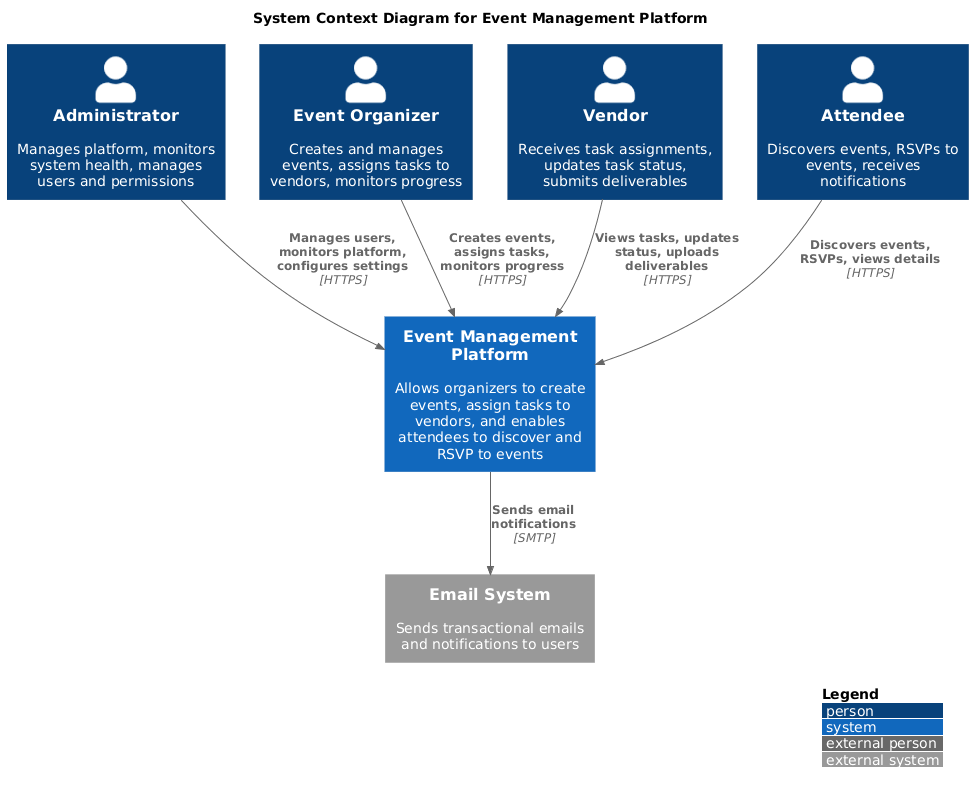

The diagram above was rendered by PlantUML. Its source (embedded in the PNG):
@startuml
!include https://raw.githubusercontent.com/plantuml-stdlib/C4-PlantUML/master/C4_Context.puml

LAYOUT_WITH_LEGEND()

title System Context Diagram for Event Management Platform

Person(admin, "Administrator", "Manages platform, monitors system health, manages users and permissions")
Person(organizer, "Event Organizer", "Creates and manages events, assigns tasks to vendors, monitors progress")
Person(vendor, "Vendor", "Receives task assignments, updates task status, submits deliverables")
Person(attendee, "Attendee", "Discovers events, RSVPs to events, receives notifications")

System(eventPlatform, "Event Management Platform", "Allows organizers to create events, assign tasks to vendors, and enables attendees to discover and RSVP to events")

System_Ext(emailSystem, "Email System", "Sends transactional emails and notifications to users")

Rel(admin, eventPlatform, "Manages users, monitors platform, configures settings", "HTTPS")
Rel(organizer, eventPlatform, "Creates events, assigns tasks, monitors progress", "HTTPS")
Rel(vendor, eventPlatform, "Views tasks, updates status, uploads deliverables", "HTTPS")
Rel(attendee, eventPlatform, "Discovers events, RSVPs, views details", "HTTPS")

Rel(eventPlatform, emailSystem, "Sends email notifications", "SMTP")
@enduml